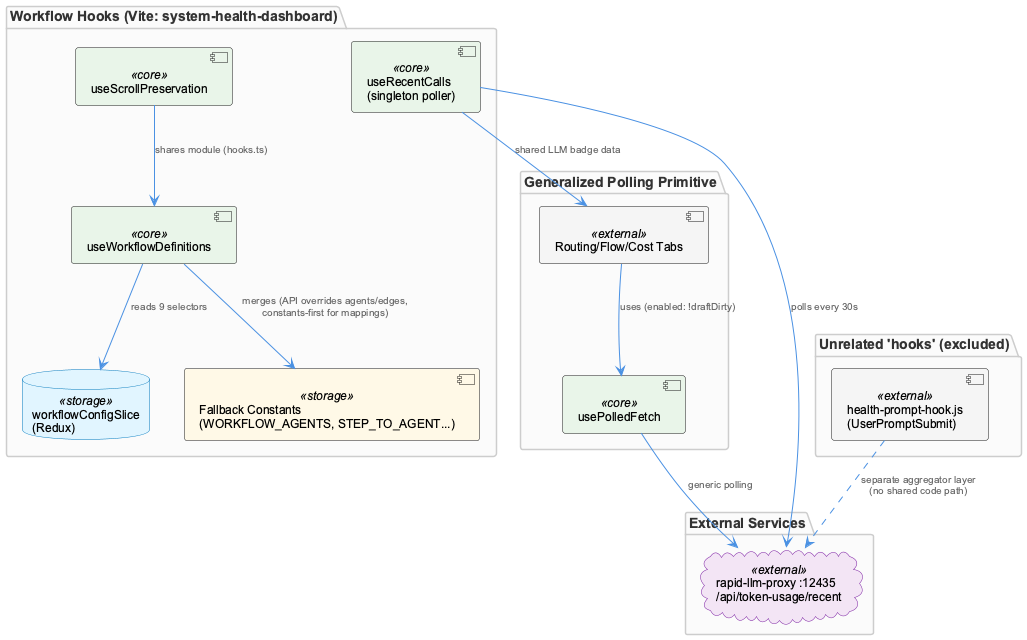

The diagram above was rendered by PlantUML. Its source (embedded in the PNG):
@startuml
!include /Users/Q284340/Agentic/coding/docs/puml/_standard-style.puml

package "Workflow Hooks (Vite: system-health-dashboard)" {
  component "useWorkflowDefinitions" as wfdef <<core>>
  component "useScrollPreservation" as scroll <<core>>
  component "useRecentCalls\n(singleton poller)" as recent <<core>>
  database "workflowConfigSlice\n(Redux)" as slice <<storage>>
  component "Fallback Constants\n(WORKFLOW_AGENTS, STEP_TO_AGENT...)" as consts <<storage>>
}

package "Generalized Polling Primitive" {
  component "usePolledFetch" as polled <<core>>
  component "Routing/Flow/Cost Tabs" as tabs <<external>>
}

package "External Services" {
  cloud "rapid-llm-proxy :12435\n/api/token-usage/recent" as proxy <<external>>
}

package "Unrelated 'hooks' (excluded)" {
  component "health-prompt-hook.js\n(UserPromptSubmit)" as prompthook <<external>>
}

wfdef --> slice : "reads 9 selectors"
wfdef --> consts : "merges (API overrides agents/edges,\nconstants-first for mappings)"

scroll --> wfdef : "shares module (hooks.ts)"

recent --> proxy : "polls every 30s"
recent --> tabs : "shared LLM badge data"

polled --> proxy : "generic polling"
tabs --> polled : "uses (enabled: !draftDirty)"

prompthook ..> proxy : "separate aggregator layer\n(no shared code path)"

@enduml